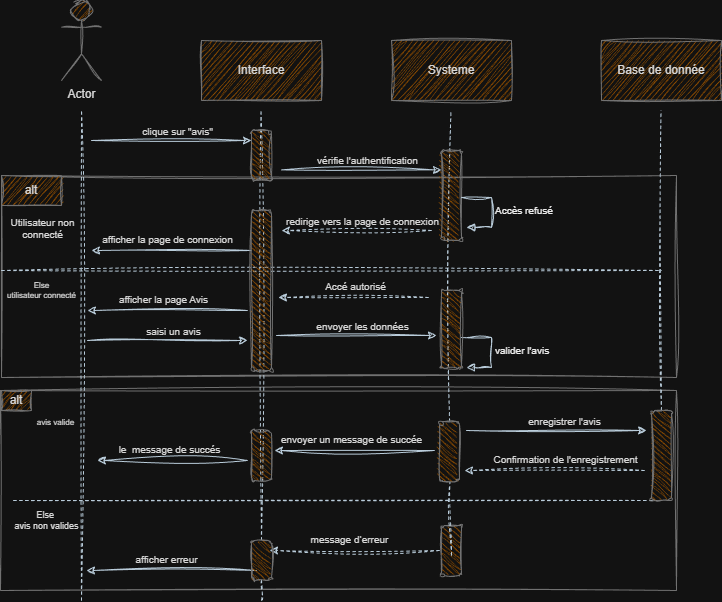

The diagram above was exported from draw.io. Its source (the exported page's mxGraphModel, read from the mxfile embedded in the PNG):
<mxGraphModel dx="2066" dy="1137" grid="0" gridSize="10" guides="1" tooltips="1" connect="1" arrows="1" fold="1" page="1" pageScale="1" pageWidth="827" pageHeight="1169" background="none" math="0" shadow="0">
  <root>
    <mxCell id="gqTyAQ5yvN8RdHvInnsl-0" />
    <mxCell id="gqTyAQ5yvN8RdHvInnsl-1" parent="gqTyAQ5yvN8RdHvInnsl-0" />
    <mxCell id="gqTyAQ5yvN8RdHvInnsl-2" parent="gqTyAQ5yvN8RdHvInnsl-1" style="rounded=0;whiteSpace=wrap;html=1;fillColor=none;perimeterSpacing=21;labelBackgroundColor=none;sketch=1;curveFitting=1;jiggle=2;strokeColor=#909090;fontColor=#1A1A1A;" value="" vertex="1">
      <mxGeometry height="202" width="675" x="49" y="414" as="geometry" />
    </mxCell>
    <mxCell id="gqTyAQ5yvN8RdHvInnsl-3" parent="gqTyAQ5yvN8RdHvInnsl-1" style="rounded=0;whiteSpace=wrap;html=1;fillColor=none;labelBackgroundColor=none;sketch=1;curveFitting=1;jiggle=2;strokeColor=#909090;fontColor=#1A1A1A;" value="" vertex="1">
      <mxGeometry height="200" width="676" x="48" y="629" as="geometry" />
    </mxCell>
    <mxCell id="gqTyAQ5yvN8RdHvInnsl-4" parent="gqTyAQ5yvN8RdHvInnsl-1" style="shape=umlActor;verticalLabelPosition=bottom;verticalAlign=top;html=1;outlineConnect=0;labelBackgroundColor=none;sketch=1;curveFitting=1;jiggle=2;fillColor=#F5AB50;strokeColor=#909090;fontColor=#1A1A1A;" value="Actor" vertex="1">
      <mxGeometry height="80" width="40" x="109" y="239" as="geometry" />
    </mxCell>
    <mxCell id="gqTyAQ5yvN8RdHvInnsl-5" edge="1" parent="gqTyAQ5yvN8RdHvInnsl-1" style="endArrow=none;dashed=1;html=1;rounded=0;labelBackgroundColor=none;fontColor=default;sketch=1;curveFitting=1;jiggle=2;strokeColor=#182E3E;" value="">
      <mxGeometry height="50" relative="1" width="50" as="geometry">
        <mxPoint x="129" y="839" as="sourcePoint" />
        <mxPoint x="129" y="349" as="targetPoint" />
      </mxGeometry>
    </mxCell>
    <mxCell id="gqTyAQ5yvN8RdHvInnsl-6" parent="gqTyAQ5yvN8RdHvInnsl-1" style="rounded=0;whiteSpace=wrap;html=1;labelBackgroundColor=none;sketch=1;curveFitting=1;jiggle=2;fillColor=#F5AB50;strokeColor=#909090;fontColor=#1A1A1A;" value="Interface" vertex="1">
      <mxGeometry height="60" width="120" x="249" y="279" as="geometry" />
    </mxCell>
    <mxCell id="gqTyAQ5yvN8RdHvInnsl-7" edge="1" parent="gqTyAQ5yvN8RdHvInnsl-1" source="mbAjqB_4gmV5lj5kO3_z-6" style="endArrow=none;dashed=1;html=1;rounded=0;labelBackgroundColor=none;fontColor=default;sketch=1;curveFitting=1;jiggle=2;strokeColor=#182E3E;" value="">
      <mxGeometry height="50" relative="1" width="50" as="geometry">
        <mxPoint x="309" y="839" as="sourcePoint" />
        <mxPoint x="308.5" y="349" as="targetPoint" />
      </mxGeometry>
    </mxCell>
    <mxCell id="gqTyAQ5yvN8RdHvInnsl-8" parent="gqTyAQ5yvN8RdHvInnsl-1" style="rounded=0;whiteSpace=wrap;html=1;labelBackgroundColor=none;sketch=1;curveFitting=1;jiggle=2;fillColor=#F5AB50;strokeColor=#909090;fontColor=#1A1A1A;" value="Systeme" vertex="1">
      <mxGeometry height="60" width="120" x="439" y="279" as="geometry" />
    </mxCell>
    <mxCell id="gqTyAQ5yvN8RdHvInnsl-9" parent="gqTyAQ5yvN8RdHvInnsl-1" style="rounded=0;whiteSpace=wrap;html=1;labelBackgroundColor=none;sketch=1;curveFitting=1;jiggle=2;fillColor=#F5AB50;strokeColor=#909090;fontColor=#1A1A1A;" value="Base de donnée" vertex="1">
      <mxGeometry height="60" width="120" x="649" y="279" as="geometry" />
    </mxCell>
    <mxCell id="gqTyAQ5yvN8RdHvInnsl-10" edge="1" parent="gqTyAQ5yvN8RdHvInnsl-1" source="f633vhW4L1DjlG2_vIMy-0" style="endArrow=none;dashed=1;html=1;rounded=0;labelBackgroundColor=none;fontColor=default;sketch=1;curveFitting=1;jiggle=2;strokeColor=#182E3E;" value="">
      <mxGeometry height="50" relative="1" width="50" as="geometry">
        <mxPoint x="499" y="794" as="sourcePoint" />
        <mxPoint x="498.5" y="349" as="targetPoint" />
      </mxGeometry>
    </mxCell>
    <mxCell id="gqTyAQ5yvN8RdHvInnsl-11" edge="1" parent="gqTyAQ5yvN8RdHvInnsl-1" source="mbAjqB_4gmV5lj5kO3_z-2" style="endArrow=none;dashed=1;html=1;rounded=0;labelBackgroundColor=none;fontColor=default;sketch=1;curveFitting=1;jiggle=2;strokeColor=#182E3E;" value="">
      <mxGeometry height="50" relative="1" width="50" as="geometry">
        <mxPoint x="709" y="1179" as="sourcePoint" />
        <mxPoint x="708.5" y="349" as="targetPoint" />
      </mxGeometry>
    </mxCell>
    <mxCell id="gqTyAQ5yvN8RdHvInnsl-12" edge="1" parent="gqTyAQ5yvN8RdHvInnsl-1" style="endArrow=classic;html=1;rounded=0;labelBackgroundColor=none;fontColor=default;sketch=1;curveFitting=1;jiggle=2;strokeColor=#182E3E;" value="">
      <mxGeometry height="50" relative="1" width="50" as="geometry">
        <mxPoint x="139" y="379" as="sourcePoint" />
        <mxPoint x="299" y="379" as="targetPoint" />
      </mxGeometry>
    </mxCell>
    <mxCell id="gqTyAQ5yvN8RdHvInnsl-13" connectable="0" parent="gqTyAQ5yvN8RdHvInnsl-12" style="edgeLabel;html=1;align=center;verticalAlign=middle;resizable=0;points=[];fontSize=10;labelBackgroundColor=none;sketch=1;curveFitting=1;jiggle=2;fontColor=#1A1A1A;" value="&lt;font&gt;clique sur &quot;avis&quot;&lt;/font&gt;" vertex="1">
      <mxGeometry relative="1" x="0.1416" y="-1" as="geometry">
        <mxPoint x="-6" y="-11" as="offset" />
      </mxGeometry>
    </mxCell>
    <mxCell id="gqTyAQ5yvN8RdHvInnsl-14" edge="1" parent="gqTyAQ5yvN8RdHvInnsl-1" style="endArrow=classic;html=1;rounded=0;dashed=1;labelBackgroundColor=none;fontColor=default;sketch=1;curveFitting=1;jiggle=2;strokeColor=#182E3E;" value="">
      <mxGeometry height="50" relative="1" width="50" as="geometry">
        <mxPoint x="479" y="469" as="sourcePoint" />
        <mxPoint x="329" y="469" as="targetPoint" />
      </mxGeometry>
    </mxCell>
    <mxCell id="gqTyAQ5yvN8RdHvInnsl-15" connectable="0" parent="gqTyAQ5yvN8RdHvInnsl-1" style="edgeLabel;html=1;align=center;verticalAlign=middle;resizable=0;points=[];fontSize=10;labelBackgroundColor=none;sketch=1;curveFitting=1;jiggle=2;fontColor=#1A1A1A;" value="&lt;font&gt;redirige vers la page de connexion&lt;/font&gt;" vertex="1">
      <mxGeometry x="409" y="459" as="geometry" />
    </mxCell>
    <mxCell id="gqTyAQ5yvN8RdHvInnsl-16" edge="1" parent="gqTyAQ5yvN8RdHvInnsl-1" style="endArrow=classic;html=1;rounded=0;labelBackgroundColor=none;fontColor=default;sketch=1;curveFitting=1;jiggle=2;strokeColor=#182E3E;" value="">
      <mxGeometry height="50" relative="1" width="50" as="geometry">
        <mxPoint x="329" y="408.39" as="sourcePoint" />
        <mxPoint x="489" y="408.39" as="targetPoint" />
      </mxGeometry>
    </mxCell>
    <mxCell id="gqTyAQ5yvN8RdHvInnsl-17" connectable="0" parent="gqTyAQ5yvN8RdHvInnsl-16" style="edgeLabel;html=1;align=center;verticalAlign=middle;resizable=0;points=[];fontSize=10;labelBackgroundColor=none;sketch=1;curveFitting=1;jiggle=2;fontColor=#1A1A1A;" value="&lt;font&gt;vérifie l'authentification&lt;/font&gt;" vertex="1">
      <mxGeometry relative="1" x="0.1416" y="-1" as="geometry">
        <mxPoint x="-6" y="-11" as="offset" />
      </mxGeometry>
    </mxCell>
    <mxCell id="gqTyAQ5yvN8RdHvInnsl-18" edge="1" parent="gqTyAQ5yvN8RdHvInnsl-1" style="endArrow=classic;html=1;rounded=0;labelBackgroundColor=none;fontColor=default;dashed=1;sketch=1;curveFitting=1;jiggle=2;strokeColor=#182E3E;" value="">
      <mxGeometry height="50" relative="1" width="50" as="geometry">
        <mxPoint x="476" y="536" as="sourcePoint" />
        <mxPoint x="326" y="536" as="targetPoint" />
      </mxGeometry>
    </mxCell>
    <mxCell id="gqTyAQ5yvN8RdHvInnsl-19" connectable="0" parent="gqTyAQ5yvN8RdHvInnsl-18" style="edgeLabel;html=1;align=center;verticalAlign=middle;resizable=0;points=[];fontSize=10;labelBackgroundColor=none;sketch=1;curveFitting=1;jiggle=2;fontColor=#1A1A1A;" value="&lt;font&gt;Accé autorisé&lt;/font&gt;" vertex="1">
      <mxGeometry relative="1" x="0.1416" y="-1" as="geometry">
        <mxPoint x="12" y="-11" as="offset" />
      </mxGeometry>
    </mxCell>
    <mxCell id="gqTyAQ5yvN8RdHvInnsl-20" edge="1" parent="gqTyAQ5yvN8RdHvInnsl-1" style="html=1;align=left;spacingLeft=2;endArrow=block;rounded=0;edgeStyle=orthogonalEdgeStyle;curved=0;rounded=0;labelBackgroundColor=none;fontColor=default;sketch=1;curveFitting=1;jiggle=2;strokeColor=#182E3E;" value="&lt;span style=&quot;font-size: 10px; text-align: center;&quot;&gt;&lt;font style=&quot;color: rgb(0, 0, 0);&quot;&gt;valider l'avis&lt;/font&gt;&lt;/span&gt;">
      <mxGeometry relative="1" as="geometry">
        <Array as="points">
          <mxPoint x="539" y="576" />
          <mxPoint x="539" y="606" />
        </Array>
        <mxPoint x="509" y="575.97" as="sourcePoint" />
        <mxPoint x="514" y="605.97" as="targetPoint" />
      </mxGeometry>
    </mxCell>
    <mxCell id="gqTyAQ5yvN8RdHvInnsl-21" parent="gqTyAQ5yvN8RdHvInnsl-1" style="rounded=0;whiteSpace=wrap;html=1;labelBackgroundColor=none;sketch=1;curveFitting=1;jiggle=2;fillColor=#F5AB50;strokeColor=#909090;fontColor=#1A1A1A;" value="alt" vertex="1">
      <mxGeometry height="30" width="60" x="49" y="414" as="geometry" />
    </mxCell>
    <mxCell id="gqTyAQ5yvN8RdHvInnsl-22" connectable="0" parent="gqTyAQ5yvN8RdHvInnsl-1" style="edgeLabel;html=1;align=center;verticalAlign=middle;resizable=0;points=[];fontSize=10;labelBackgroundColor=none;sketch=1;curveFitting=1;jiggle=2;fontColor=#1A1A1A;" value="&lt;font&gt;Utilisateur non&lt;/font&gt;&lt;div&gt;&lt;font&gt;connecté&lt;/font&gt;&lt;/div&gt;" vertex="1">
      <mxGeometry x="95" y="465" as="geometry">
        <mxPoint x="-6" y="1" as="offset" />
      </mxGeometry>
    </mxCell>
    <mxCell id="gqTyAQ5yvN8RdHvInnsl-25" edge="1" parent="gqTyAQ5yvN8RdHvInnsl-1" style="endArrow=classic;html=1;rounded=0;labelBackgroundColor=none;fontColor=default;sketch=1;curveFitting=1;jiggle=2;strokeColor=#182E3E;" value="">
      <mxGeometry height="50" relative="1" width="50" as="geometry">
        <mxPoint x="482" y="689" as="sourcePoint" />
        <mxPoint x="322" y="689" as="targetPoint" />
      </mxGeometry>
    </mxCell>
    <mxCell id="gqTyAQ5yvN8RdHvInnsl-26" connectable="0" parent="gqTyAQ5yvN8RdHvInnsl-25" style="edgeLabel;html=1;align=center;verticalAlign=middle;resizable=0;points=[];fontSize=10;labelBackgroundColor=none;sketch=1;curveFitting=1;jiggle=2;fontColor=#1A1A1A;" value="&lt;font&gt;envoyer un message de succée&lt;/font&gt;" vertex="1">
      <mxGeometry relative="1" x="0.1416" y="-1" as="geometry">
        <mxPoint x="7" y="-11" as="offset" />
      </mxGeometry>
    </mxCell>
    <mxCell id="gqTyAQ5yvN8RdHvInnsl-27" edge="1" parent="gqTyAQ5yvN8RdHvInnsl-1" style="endArrow=classic;html=1;rounded=0;labelBackgroundColor=none;fontColor=default;sketch=1;curveFitting=1;jiggle=2;strokeColor=#182E3E;" value="">
      <mxGeometry height="50" relative="1" width="50" as="geometry">
        <mxPoint x="298.9000000000001" y="489" as="sourcePoint" />
        <mxPoint x="139" y="489" as="targetPoint" />
      </mxGeometry>
    </mxCell>
    <mxCell id="gqTyAQ5yvN8RdHvInnsl-28" connectable="0" parent="gqTyAQ5yvN8RdHvInnsl-27" style="edgeLabel;html=1;align=center;verticalAlign=middle;resizable=0;points=[];fontSize=10;labelBackgroundColor=none;sketch=1;curveFitting=1;jiggle=2;fontColor=#1A1A1A;" value="&lt;font&gt;afficher la page de connexion&lt;/font&gt;" vertex="1">
      <mxGeometry relative="1" x="0.1416" y="-1" as="geometry">
        <mxPoint x="7" y="-11" as="offset" />
      </mxGeometry>
    </mxCell>
    <mxCell id="gqTyAQ5yvN8RdHvInnsl-29" edge="1" parent="gqTyAQ5yvN8RdHvInnsl-1" style="endArrow=none;html=1;rounded=0;dashed=1;labelBackgroundColor=none;fontColor=default;sketch=1;curveFitting=1;jiggle=2;strokeColor=#182E3E;" value="">
      <mxGeometry height="50" relative="1" width="50" as="geometry">
        <mxPoint x="49" y="509" as="sourcePoint" />
        <mxPoint x="709" y="509" as="targetPoint" />
      </mxGeometry>
    </mxCell>
    <mxCell id="gqTyAQ5yvN8RdHvInnsl-30" edge="1" parent="gqTyAQ5yvN8RdHvInnsl-1" style="endArrow=none;html=1;rounded=0;dashed=1;labelBackgroundColor=none;fontColor=default;sketch=1;curveFitting=1;jiggle=2;strokeColor=#182E3E;" value="">
      <mxGeometry height="50" relative="1" width="50" as="geometry">
        <mxPoint x="61" y="739" as="sourcePoint" />
        <mxPoint x="709" y="739" as="targetPoint" />
      </mxGeometry>
    </mxCell>
    <mxCell id="gqTyAQ5yvN8RdHvInnsl-31" connectable="0" parent="gqTyAQ5yvN8RdHvInnsl-1" style="edgeLabel;html=1;align=center;verticalAlign=middle;resizable=0;points=[];fontSize=8;labelBackgroundColor=none;sketch=1;curveFitting=1;jiggle=2;fontColor=#1A1A1A;" value="&lt;font&gt;Else&lt;/font&gt;&lt;div&gt;utilisateur connecté&lt;/div&gt;" vertex="1">
      <mxGeometry x="95" y="519" as="geometry">
        <mxPoint x="-7" y="9" as="offset" />
      </mxGeometry>
    </mxCell>
    <mxCell id="gqTyAQ5yvN8RdHvInnsl-32" edge="1" parent="gqTyAQ5yvN8RdHvInnsl-1" style="endArrow=classic;html=1;rounded=0;entryX=0.97;entryY=0.104;entryDx=0;entryDy=0;entryPerimeter=0;dashed=1;labelBackgroundColor=none;fontColor=default;sketch=1;curveFitting=1;jiggle=2;strokeColor=#182E3E;" value="">
      <mxGeometry height="50" relative="1" width="50" as="geometry">
        <mxPoint x="692" y="709" as="sourcePoint" />
        <mxPoint x="512" y="709.08" as="targetPoint" />
      </mxGeometry>
    </mxCell>
    <mxCell id="gqTyAQ5yvN8RdHvInnsl-33" connectable="0" parent="gqTyAQ5yvN8RdHvInnsl-32" style="edgeLabel;html=1;align=center;verticalAlign=middle;resizable=0;points=[];fontSize=10;labelBackgroundColor=none;sketch=1;curveFitting=1;jiggle=2;fontColor=#1A1A1A;" value="&lt;font&gt;Confirmation de l'enregistrement&lt;/font&gt;" vertex="1">
      <mxGeometry relative="1" x="0.1416" y="-1" as="geometry">
        <mxPoint x="24" y="-11" as="offset" />
      </mxGeometry>
    </mxCell>
    <mxCell id="gqTyAQ5yvN8RdHvInnsl-34" edge="1" parent="gqTyAQ5yvN8RdHvInnsl-1" style="endArrow=classic;html=1;rounded=0;labelBackgroundColor=none;fontColor=default;dashed=1;sketch=1;curveFitting=1;jiggle=2;strokeColor=#182E3E;" value="">
      <mxGeometry height="50" relative="1" width="50" as="geometry">
        <mxPoint x="486.9000000000001" y="789" as="sourcePoint" />
        <mxPoint x="317" y="789" as="targetPoint" />
      </mxGeometry>
    </mxCell>
    <mxCell id="gqTyAQ5yvN8RdHvInnsl-35" connectable="0" parent="gqTyAQ5yvN8RdHvInnsl-34" style="edgeLabel;html=1;align=center;verticalAlign=middle;resizable=0;points=[];fontSize=10;labelBackgroundColor=none;sketch=1;curveFitting=1;jiggle=2;fontColor=#1A1A1A;" value="&lt;font&gt;message d’erreur&lt;/font&gt;" vertex="1">
      <mxGeometry relative="1" x="0.1416" y="-1" as="geometry">
        <mxPoint x="7" y="-11" as="offset" />
      </mxGeometry>
    </mxCell>
    <mxCell id="gqTyAQ5yvN8RdHvInnsl-36" edge="1" parent="gqTyAQ5yvN8RdHvInnsl-1" style="endArrow=classic;html=1;rounded=0;labelBackgroundColor=none;fontColor=default;sketch=1;curveFitting=1;jiggle=2;strokeColor=#182E3E;" value="">
      <mxGeometry height="50" relative="1" width="50" as="geometry">
        <mxPoint x="303.9500000000001" y="809" as="sourcePoint" />
        <mxPoint x="134.05" y="809" as="targetPoint" />
      </mxGeometry>
    </mxCell>
    <mxCell id="gqTyAQ5yvN8RdHvInnsl-37" connectable="0" parent="gqTyAQ5yvN8RdHvInnsl-36" style="edgeLabel;html=1;align=center;verticalAlign=middle;resizable=0;points=[];fontSize=10;labelBackgroundColor=none;sketch=1;curveFitting=1;jiggle=2;fontColor=#1A1A1A;" value="&lt;font&gt;afficher erreur&lt;/font&gt;" vertex="1">
      <mxGeometry relative="1" x="0.1416" y="-1" as="geometry">
        <mxPoint x="7" y="-11" as="offset" />
      </mxGeometry>
    </mxCell>
    <mxCell id="gqTyAQ5yvN8RdHvInnsl-44" parent="gqTyAQ5yvN8RdHvInnsl-1" style="rounded=0;whiteSpace=wrap;html=1;labelBackgroundColor=none;sketch=1;curveFitting=1;jiggle=2;fillColor=#F5AB50;strokeColor=#909090;fontColor=#1A1A1A;" value="alt" vertex="1">
      <mxGeometry height="20" width="30" x="49" y="629" as="geometry" />
    </mxCell>
    <mxCell id="gqTyAQ5yvN8RdHvInnsl-45" edge="1" parent="gqTyAQ5yvN8RdHvInnsl-1" style="endArrow=classic;html=1;rounded=0;labelBackgroundColor=none;fontColor=default;sketch=1;curveFitting=1;jiggle=2;strokeColor=#182E3E;" value="">
      <mxGeometry height="50" relative="1" width="50" as="geometry">
        <mxPoint x="514" y="669" as="sourcePoint" />
        <mxPoint x="694" y="669" as="targetPoint" />
      </mxGeometry>
    </mxCell>
    <mxCell id="gqTyAQ5yvN8RdHvInnsl-46" connectable="0" parent="gqTyAQ5yvN8RdHvInnsl-45" style="edgeLabel;html=1;align=center;verticalAlign=middle;resizable=0;points=[];fontSize=10;labelBackgroundColor=none;sketch=1;curveFitting=1;jiggle=2;fontColor=#1A1A1A;" value="&lt;font&gt;enregistrer l'avis&lt;/font&gt;" vertex="1">
      <mxGeometry relative="1" x="0.1416" y="-1" as="geometry">
        <mxPoint x="-6" y="-11" as="offset" />
      </mxGeometry>
    </mxCell>
    <mxCell id="gqTyAQ5yvN8RdHvInnsl-47" connectable="0" parent="gqTyAQ5yvN8RdHvInnsl-1" style="edgeLabel;html=1;align=center;verticalAlign=middle;resizable=0;points=[];fontSize=8;labelBackgroundColor=none;sketch=1;curveFitting=1;jiggle=2;fontColor=#1A1A1A;" value="avis valide" vertex="1">
      <mxGeometry x="95" y="659" as="geometry">
        <mxPoint x="7" y="1" as="offset" />
      </mxGeometry>
    </mxCell>
    <mxCell id="m0V3PEbEdH-iv_IjzJx7-0" edge="1" parent="gqTyAQ5yvN8RdHvInnsl-1" style="endArrow=classic;html=1;rounded=0;labelBackgroundColor=none;fontColor=default;sketch=1;curveFitting=1;jiggle=2;strokeColor=#182E3E;" value="">
      <mxGeometry height="50" relative="1" width="50" as="geometry">
        <mxPoint x="294.9000000000001" y="549" as="sourcePoint" />
        <mxPoint x="135" y="549" as="targetPoint" />
      </mxGeometry>
    </mxCell>
    <mxCell id="m0V3PEbEdH-iv_IjzJx7-1" connectable="0" parent="m0V3PEbEdH-iv_IjzJx7-0" style="edgeLabel;html=1;align=center;verticalAlign=middle;resizable=0;points=[];fontSize=10;labelBackgroundColor=none;sketch=1;curveFitting=1;jiggle=2;fontColor=#1A1A1A;" value="&lt;font&gt;afficher la page Avis&lt;/font&gt;" vertex="1">
      <mxGeometry relative="1" x="0.1416" y="-1" as="geometry">
        <mxPoint x="7" y="-11" as="offset" />
      </mxGeometry>
    </mxCell>
    <mxCell id="m0V3PEbEdH-iv_IjzJx7-2" edge="1" parent="gqTyAQ5yvN8RdHvInnsl-1" style="endArrow=classic;html=1;rounded=0;labelBackgroundColor=none;fontColor=default;sketch=1;curveFitting=1;jiggle=2;strokeColor=#182E3E;" value="">
      <mxGeometry height="50" relative="1" width="50" as="geometry">
        <mxPoint x="135" y="579" as="sourcePoint" />
        <mxPoint x="295" y="579" as="targetPoint" />
      </mxGeometry>
    </mxCell>
    <mxCell id="m0V3PEbEdH-iv_IjzJx7-3" connectable="0" parent="m0V3PEbEdH-iv_IjzJx7-2" style="edgeLabel;html=1;align=center;verticalAlign=middle;resizable=0;points=[];fontSize=10;labelBackgroundColor=none;sketch=1;curveFitting=1;jiggle=2;fontColor=#1A1A1A;" value="&lt;font&gt;saisi un avis&lt;/font&gt;" vertex="1">
      <mxGeometry relative="1" x="0.1416" y="-1" as="geometry">
        <mxPoint x="-6" y="-11" as="offset" />
      </mxGeometry>
    </mxCell>
    <mxCell id="m0V3PEbEdH-iv_IjzJx7-4" edge="1" parent="gqTyAQ5yvN8RdHvInnsl-1" style="endArrow=classic;html=1;rounded=0;labelBackgroundColor=none;fontColor=default;sketch=1;curveFitting=1;jiggle=2;strokeColor=#182E3E;" value="">
      <mxGeometry height="50" relative="1" width="50" as="geometry">
        <mxPoint x="324" y="574" as="sourcePoint" />
        <mxPoint x="484" y="574" as="targetPoint" />
      </mxGeometry>
    </mxCell>
    <mxCell id="m0V3PEbEdH-iv_IjzJx7-5" connectable="0" parent="m0V3PEbEdH-iv_IjzJx7-4" style="edgeLabel;html=1;align=center;verticalAlign=middle;resizable=0;points=[];fontSize=10;labelBackgroundColor=none;sketch=1;curveFitting=1;jiggle=2;fontColor=#1A1A1A;" value="&lt;font&gt;envoyer les données&lt;/font&gt;" vertex="1">
      <mxGeometry relative="1" x="0.1416" y="-1" as="geometry">
        <mxPoint x="-6" y="-11" as="offset" />
      </mxGeometry>
    </mxCell>
    <mxCell id="m0V3PEbEdH-iv_IjzJx7-6" edge="1" parent="gqTyAQ5yvN8RdHvInnsl-1" style="endArrow=classic;html=1;rounded=0;labelBackgroundColor=none;fontColor=default;sketch=1;curveFitting=1;jiggle=2;strokeColor=#182E3E;" value="">
      <mxGeometry height="50" relative="1" width="50" as="geometry">
        <mxPoint x="295" y="699" as="sourcePoint" />
        <mxPoint x="145" y="699" as="targetPoint" />
      </mxGeometry>
    </mxCell>
    <mxCell id="m0V3PEbEdH-iv_IjzJx7-7" connectable="0" parent="m0V3PEbEdH-iv_IjzJx7-6" style="edgeLabel;html=1;align=center;verticalAlign=middle;resizable=0;points=[];fontSize=10;labelBackgroundColor=none;sketch=1;curveFitting=1;jiggle=2;fontColor=#1A1A1A;" value="&lt;font&gt;le&amp;nbsp; message de succés&lt;/font&gt;" vertex="1">
      <mxGeometry relative="1" x="0.1416" y="-1" as="geometry">
        <mxPoint x="7" y="-11" as="offset" />
      </mxGeometry>
    </mxCell>
    <mxCell id="sRNLVLe7w2b99HFtL_aY-0" parent="gqTyAQ5yvN8RdHvInnsl-1" style="rounded=1;whiteSpace=wrap;html=1;direction=south;labelBackgroundColor=none;sketch=1;curveFitting=1;jiggle=2;fillColor=#F5AB50;strokeColor=#909090;fontColor=#1A1A1A;" value="" vertex="1">
      <mxGeometry height="50" width="20" x="299" y="369" as="geometry" />
    </mxCell>
    <mxCell id="sRNLVLe7w2b99HFtL_aY-1" parent="gqTyAQ5yvN8RdHvInnsl-1" style="rounded=1;whiteSpace=wrap;html=1;direction=south;labelBackgroundColor=none;sketch=1;curveFitting=1;jiggle=2;fillColor=#F5AB50;strokeColor=#909090;fontColor=#1A1A1A;" value="" vertex="1">
      <mxGeometry height="160" width="20" x="299" y="449" as="geometry" />
    </mxCell>
    <mxCell id="sRNLVLe7w2b99HFtL_aY-2" parent="gqTyAQ5yvN8RdHvInnsl-1" style="rounded=1;whiteSpace=wrap;html=1;direction=south;labelBackgroundColor=none;sketch=1;curveFitting=1;jiggle=2;fillColor=#F5AB50;strokeColor=#909090;fontColor=#1A1A1A;" value="" vertex="1">
      <mxGeometry height="50" width="20" x="299" y="669" as="geometry" />
    </mxCell>
    <mxCell id="mbAjqB_4gmV5lj5kO3_z-0" parent="gqTyAQ5yvN8RdHvInnsl-1" style="rounded=1;whiteSpace=wrap;html=1;direction=south;labelBackgroundColor=none;sketch=1;curveFitting=1;jiggle=2;fillColor=#F5AB50;strokeColor=#909090;fontColor=#1A1A1A;" value="" vertex="1">
      <mxGeometry height="90" width="20" x="489" y="389" as="geometry" />
    </mxCell>
    <mxCell id="mbAjqB_4gmV5lj5kO3_z-1" parent="gqTyAQ5yvN8RdHvInnsl-1" style="rounded=1;whiteSpace=wrap;html=1;direction=south;labelBackgroundColor=none;sketch=1;curveFitting=1;jiggle=2;fillColor=#F5AB50;strokeColor=#909090;fontColor=#1A1A1A;" value="" vertex="1">
      <mxGeometry height="78" width="20" x="489" y="529" as="geometry" />
    </mxCell>
    <mxCell id="mbAjqB_4gmV5lj5kO3_z-2" parent="gqTyAQ5yvN8RdHvInnsl-1" style="rounded=1;whiteSpace=wrap;html=1;direction=south;labelBackgroundColor=none;sketch=1;curveFitting=1;jiggle=2;fillColor=#F5AB50;strokeColor=#909090;fontColor=#1A1A1A;" value="" vertex="1">
      <mxGeometry height="90" width="20" x="699" y="649" as="geometry" />
    </mxCell>
    <mxCell id="mbAjqB_4gmV5lj5kO3_z-4" parent="gqTyAQ5yvN8RdHvInnsl-1" style="rounded=1;whiteSpace=wrap;html=1;direction=south;labelBackgroundColor=none;sketch=1;curveFitting=1;jiggle=2;fillColor=#F5AB50;strokeColor=#909090;fontColor=#1A1A1A;" value="" vertex="1">
      <mxGeometry height="50" width="20" x="489" y="764" as="geometry" />
    </mxCell>
    <mxCell id="mbAjqB_4gmV5lj5kO3_z-7" edge="1" parent="gqTyAQ5yvN8RdHvInnsl-1" style="endArrow=none;dashed=1;html=1;rounded=0;labelBackgroundColor=none;fontColor=default;sketch=1;curveFitting=1;jiggle=2;strokeColor=#182E3E;" target="mbAjqB_4gmV5lj5kO3_z-6" value="">
      <mxGeometry height="50" relative="1" width="50" as="geometry">
        <mxPoint x="309" y="839" as="sourcePoint" />
        <mxPoint x="308.5" y="349" as="targetPoint" />
      </mxGeometry>
    </mxCell>
    <mxCell id="mbAjqB_4gmV5lj5kO3_z-6" parent="gqTyAQ5yvN8RdHvInnsl-1" style="rounded=1;whiteSpace=wrap;html=1;direction=south;labelBackgroundColor=none;sketch=1;curveFitting=1;jiggle=2;fillColor=#F5AB50;strokeColor=#909090;fontColor=#1A1A1A;" value="" vertex="1">
      <mxGeometry height="40" width="20" x="299" y="779" as="geometry" />
    </mxCell>
    <mxCell id="QoHgJHs-LE4YaWk8t5AB-0" edge="1" parent="gqTyAQ5yvN8RdHvInnsl-1" style="html=1;align=left;spacingLeft=2;endArrow=block;rounded=0;edgeStyle=orthogonalEdgeStyle;curved=0;rounded=0;labelBackgroundColor=none;fontColor=default;sketch=1;curveFitting=1;jiggle=2;strokeColor=#182E3E;" value="&lt;span style=&quot;font-size: 10px; text-align: center;&quot;&gt;&lt;font style=&quot;color: rgb(0, 0, 0);&quot;&gt;Accès refusé&lt;/font&gt;&lt;/span&gt;">
      <mxGeometry relative="1" as="geometry">
        <Array as="points">
          <mxPoint x="539" y="466" />
        </Array>
        <mxPoint x="509" y="436" as="sourcePoint" />
        <mxPoint x="514" y="466" as="targetPoint" />
      </mxGeometry>
    </mxCell>
    <mxCell id="gqTyAQ5yvN8RdHvInnsl-39" connectable="0" parent="gqTyAQ5yvN8RdHvInnsl-1" style="edgeLabel;html=1;align=center;verticalAlign=middle;resizable=0;points=[];fontSize=9;labelBackgroundColor=none;sketch=1;curveFitting=1;jiggle=2;fontColor=#1A1A1A;" value="&lt;font&gt;Else&amp;nbsp;&lt;/font&gt;&lt;div&gt;avis non valides&lt;/div&gt;" vertex="1">
      <mxGeometry x="102" y="499" as="geometry">
        <mxPoint x="-9" y="259" as="offset" />
      </mxGeometry>
    </mxCell>
    <mxCell id="f633vhW4L1DjlG2_vIMy-1" edge="1" parent="gqTyAQ5yvN8RdHvInnsl-1" style="endArrow=none;dashed=1;html=1;rounded=0;labelBackgroundColor=none;fontColor=default;sketch=1;curveFitting=1;jiggle=2;strokeColor=#182E3E;" target="f633vhW4L1DjlG2_vIMy-0" value="">
      <mxGeometry height="50" relative="1" width="50" as="geometry">
        <mxPoint x="499" y="794" as="sourcePoint" />
        <mxPoint x="498.5" y="349" as="targetPoint" />
      </mxGeometry>
    </mxCell>
    <mxCell id="f633vhW4L1DjlG2_vIMy-0" parent="gqTyAQ5yvN8RdHvInnsl-1" style="rounded=1;whiteSpace=wrap;html=1;direction=south;labelBackgroundColor=none;sketch=1;curveFitting=1;jiggle=2;fillColor=#F5AB50;strokeColor=#909090;fontColor=#1A1A1A;" value="" vertex="1">
      <mxGeometry height="60" width="20" x="487" y="660" as="geometry" />
    </mxCell>
  </root>
</mxGraphModel>